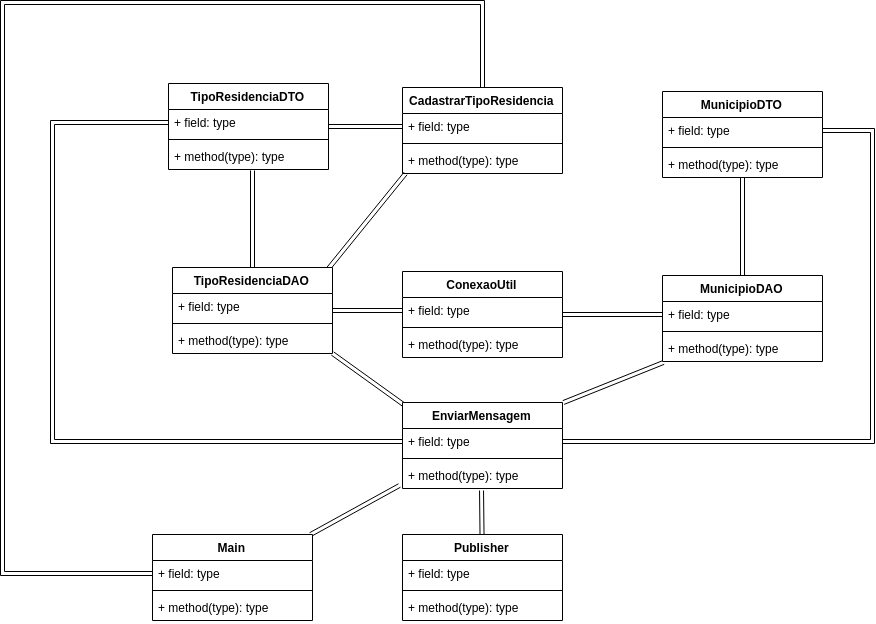

The diagram above was exported from draw.io. Its source (the exported page's mxGraphModel, read from the mxfile embedded in the PNG):
<mxGraphModel dx="2313" dy="1905" grid="1" gridSize="10" guides="1" tooltips="1" connect="1" arrows="1" fold="1" page="1" pageScale="1" pageWidth="827" pageHeight="1169" math="0" shadow="0">
  <root>
    <mxCell id="0" />
    <mxCell id="1" parent="0" />
    <mxCell id="WBA4cTTvhaT9hwlm-ENC-13" style="edgeStyle=none;shape=link;rounded=0;orthogonalLoop=1;jettySize=auto;html=1;entryX=0;entryY=0.5;entryDx=0;entryDy=0;" edge="1" parent="1" source="WBA4cTTvhaT9hwlm-ENC-5" target="WBA4cTTvhaT9hwlm-ENC-10">
      <mxGeometry relative="1" as="geometry" />
    </mxCell>
    <mxCell id="WBA4cTTvhaT9hwlm-ENC-5" value="ConexaoUtil" style="swimlane;fontStyle=1;align=center;verticalAlign=top;childLayout=stackLayout;horizontal=1;startSize=26;horizontalStack=0;resizeParent=1;resizeParentMax=0;resizeLast=0;collapsible=1;marginBottom=0;" vertex="1" parent="1">
      <mxGeometry x="70" y="-11" width="160" height="86" as="geometry" />
    </mxCell>
    <mxCell id="WBA4cTTvhaT9hwlm-ENC-6" value="+ field: type" style="text;strokeColor=none;fillColor=none;align=left;verticalAlign=top;spacingLeft=4;spacingRight=4;overflow=hidden;rotatable=0;points=[[0,0.5],[1,0.5]];portConstraint=eastwest;" vertex="1" parent="WBA4cTTvhaT9hwlm-ENC-5">
      <mxGeometry y="26" width="160" height="26" as="geometry" />
    </mxCell>
    <mxCell id="WBA4cTTvhaT9hwlm-ENC-7" value="" style="line;strokeWidth=1;fillColor=none;align=left;verticalAlign=middle;spacingTop=-1;spacingLeft=3;spacingRight=3;rotatable=0;labelPosition=right;points=[];portConstraint=eastwest;" vertex="1" parent="WBA4cTTvhaT9hwlm-ENC-5">
      <mxGeometry y="52" width="160" height="8" as="geometry" />
    </mxCell>
    <mxCell id="WBA4cTTvhaT9hwlm-ENC-8" value="+ method(type): type" style="text;strokeColor=none;fillColor=none;align=left;verticalAlign=top;spacingLeft=4;spacingRight=4;overflow=hidden;rotatable=0;points=[[0,0.5],[1,0.5]];portConstraint=eastwest;" vertex="1" parent="WBA4cTTvhaT9hwlm-ENC-5">
      <mxGeometry y="60" width="160" height="26" as="geometry" />
    </mxCell>
    <mxCell id="WBA4cTTvhaT9hwlm-ENC-18" style="edgeStyle=none;shape=link;rounded=0;orthogonalLoop=1;jettySize=auto;html=1;" edge="1" parent="1" source="WBA4cTTvhaT9hwlm-ENC-9" target="WBA4cTTvhaT9hwlm-ENC-17">
      <mxGeometry relative="1" as="geometry" />
    </mxCell>
    <mxCell id="WBA4cTTvhaT9hwlm-ENC-46" style="edgeStyle=none;shape=link;rounded=0;orthogonalLoop=1;jettySize=auto;html=1;entryX=1.006;entryY=0;entryDx=0;entryDy=0;entryPerimeter=0;exitX=0.006;exitY=1.038;exitDx=0;exitDy=0;exitPerimeter=0;" edge="1" parent="1" source="WBA4cTTvhaT9hwlm-ENC-12" target="WBA4cTTvhaT9hwlm-ENC-39">
      <mxGeometry relative="1" as="geometry" />
    </mxCell>
    <mxCell id="WBA4cTTvhaT9hwlm-ENC-9" value="MunicipioDAO" style="swimlane;fontStyle=1;align=center;verticalAlign=top;childLayout=stackLayout;horizontal=1;startSize=26;horizontalStack=0;resizeParent=1;resizeParentMax=0;resizeLast=0;collapsible=1;marginBottom=0;" vertex="1" parent="1">
      <mxGeometry x="330" y="-7" width="160" height="86" as="geometry" />
    </mxCell>
    <mxCell id="WBA4cTTvhaT9hwlm-ENC-10" value="+ field: type" style="text;strokeColor=none;fillColor=none;align=left;verticalAlign=top;spacingLeft=4;spacingRight=4;overflow=hidden;rotatable=0;points=[[0,0.5],[1,0.5]];portConstraint=eastwest;" vertex="1" parent="WBA4cTTvhaT9hwlm-ENC-9">
      <mxGeometry y="26" width="160" height="26" as="geometry" />
    </mxCell>
    <mxCell id="WBA4cTTvhaT9hwlm-ENC-11" value="" style="line;strokeWidth=1;fillColor=none;align=left;verticalAlign=middle;spacingTop=-1;spacingLeft=3;spacingRight=3;rotatable=0;labelPosition=right;points=[];portConstraint=eastwest;" vertex="1" parent="WBA4cTTvhaT9hwlm-ENC-9">
      <mxGeometry y="52" width="160" height="8" as="geometry" />
    </mxCell>
    <mxCell id="WBA4cTTvhaT9hwlm-ENC-12" value="+ method(type): type" style="text;strokeColor=none;fillColor=none;align=left;verticalAlign=top;spacingLeft=4;spacingRight=4;overflow=hidden;rotatable=0;points=[[0,0.5],[1,0.5]];portConstraint=eastwest;" vertex="1" parent="WBA4cTTvhaT9hwlm-ENC-9">
      <mxGeometry y="60" width="160" height="26" as="geometry" />
    </mxCell>
    <mxCell id="WBA4cTTvhaT9hwlm-ENC-45" style="edgeStyle=none;shape=link;rounded=0;orthogonalLoop=1;jettySize=auto;html=1;entryX=1;entryY=0.5;entryDx=0;entryDy=0;exitX=1;exitY=0.5;exitDx=0;exitDy=0;" edge="1" parent="1" source="WBA4cTTvhaT9hwlm-ENC-15" target="WBA4cTTvhaT9hwlm-ENC-40">
      <mxGeometry relative="1" as="geometry">
        <Array as="points">
          <mxPoint x="540" y="-152" />
          <mxPoint x="540" y="159" />
        </Array>
      </mxGeometry>
    </mxCell>
    <mxCell id="WBA4cTTvhaT9hwlm-ENC-14" value="MunicipioDTO" style="swimlane;fontStyle=1;align=center;verticalAlign=top;childLayout=stackLayout;horizontal=1;startSize=26;horizontalStack=0;resizeParent=1;resizeParentMax=0;resizeLast=0;collapsible=1;marginBottom=0;" vertex="1" parent="1">
      <mxGeometry x="330" y="-191" width="160" height="86" as="geometry" />
    </mxCell>
    <mxCell id="WBA4cTTvhaT9hwlm-ENC-15" value="+ field: type" style="text;strokeColor=none;fillColor=none;align=left;verticalAlign=top;spacingLeft=4;spacingRight=4;overflow=hidden;rotatable=0;points=[[0,0.5],[1,0.5]];portConstraint=eastwest;" vertex="1" parent="WBA4cTTvhaT9hwlm-ENC-14">
      <mxGeometry y="26" width="160" height="26" as="geometry" />
    </mxCell>
    <mxCell id="WBA4cTTvhaT9hwlm-ENC-16" value="" style="line;strokeWidth=1;fillColor=none;align=left;verticalAlign=middle;spacingTop=-1;spacingLeft=3;spacingRight=3;rotatable=0;labelPosition=right;points=[];portConstraint=eastwest;" vertex="1" parent="WBA4cTTvhaT9hwlm-ENC-14">
      <mxGeometry y="52" width="160" height="8" as="geometry" />
    </mxCell>
    <mxCell id="WBA4cTTvhaT9hwlm-ENC-17" value="+ method(type): type" style="text;strokeColor=none;fillColor=none;align=left;verticalAlign=top;spacingLeft=4;spacingRight=4;overflow=hidden;rotatable=0;points=[[0,0.5],[1,0.5]];portConstraint=eastwest;" vertex="1" parent="WBA4cTTvhaT9hwlm-ENC-14">
      <mxGeometry y="60" width="160" height="26" as="geometry" />
    </mxCell>
    <mxCell id="WBA4cTTvhaT9hwlm-ENC-23" style="edgeStyle=none;shape=link;rounded=0;orthogonalLoop=1;jettySize=auto;html=1;entryX=0;entryY=0.5;entryDx=0;entryDy=0;" edge="1" parent="1" source="WBA4cTTvhaT9hwlm-ENC-19" target="WBA4cTTvhaT9hwlm-ENC-6">
      <mxGeometry relative="1" as="geometry" />
    </mxCell>
    <mxCell id="WBA4cTTvhaT9hwlm-ENC-28" style="edgeStyle=none;shape=link;rounded=0;orthogonalLoop=1;jettySize=auto;html=1;entryX=0.525;entryY=1.038;entryDx=0;entryDy=0;entryPerimeter=0;" edge="1" parent="1" source="WBA4cTTvhaT9hwlm-ENC-19" target="WBA4cTTvhaT9hwlm-ENC-27">
      <mxGeometry relative="1" as="geometry" />
    </mxCell>
    <mxCell id="WBA4cTTvhaT9hwlm-ENC-38" style="edgeStyle=none;shape=link;rounded=0;orthogonalLoop=1;jettySize=auto;html=1;entryX=0.019;entryY=1;entryDx=0;entryDy=0;entryPerimeter=0;exitX=0.975;exitY=0.012;exitDx=0;exitDy=0;exitPerimeter=0;" edge="1" parent="1" source="WBA4cTTvhaT9hwlm-ENC-19" target="WBA4cTTvhaT9hwlm-ENC-36">
      <mxGeometry relative="1" as="geometry" />
    </mxCell>
    <mxCell id="WBA4cTTvhaT9hwlm-ENC-44" style="edgeStyle=none;shape=link;rounded=0;orthogonalLoop=1;jettySize=auto;html=1;entryX=0.006;entryY=0.023;entryDx=0;entryDy=0;entryPerimeter=0;" edge="1" parent="1" target="WBA4cTTvhaT9hwlm-ENC-39">
      <mxGeometry relative="1" as="geometry">
        <mxPoint y="71" as="sourcePoint" />
      </mxGeometry>
    </mxCell>
    <mxCell id="WBA4cTTvhaT9hwlm-ENC-19" value="TipoResidenciaDAO" style="swimlane;fontStyle=1;align=center;verticalAlign=top;childLayout=stackLayout;horizontal=1;startSize=26;horizontalStack=0;resizeParent=1;resizeParentMax=0;resizeLast=0;collapsible=1;marginBottom=0;" vertex="1" parent="1">
      <mxGeometry x="-160" y="-15" width="160" height="86" as="geometry" />
    </mxCell>
    <mxCell id="WBA4cTTvhaT9hwlm-ENC-20" value="+ field: type" style="text;strokeColor=none;fillColor=none;align=left;verticalAlign=top;spacingLeft=4;spacingRight=4;overflow=hidden;rotatable=0;points=[[0,0.5],[1,0.5]];portConstraint=eastwest;" vertex="1" parent="WBA4cTTvhaT9hwlm-ENC-19">
      <mxGeometry y="26" width="160" height="26" as="geometry" />
    </mxCell>
    <mxCell id="WBA4cTTvhaT9hwlm-ENC-21" value="" style="line;strokeWidth=1;fillColor=none;align=left;verticalAlign=middle;spacingTop=-1;spacingLeft=3;spacingRight=3;rotatable=0;labelPosition=right;points=[];portConstraint=eastwest;" vertex="1" parent="WBA4cTTvhaT9hwlm-ENC-19">
      <mxGeometry y="52" width="160" height="8" as="geometry" />
    </mxCell>
    <mxCell id="WBA4cTTvhaT9hwlm-ENC-22" value="+ method(type): type" style="text;strokeColor=none;fillColor=none;align=left;verticalAlign=top;spacingLeft=4;spacingRight=4;overflow=hidden;rotatable=0;points=[[0,0.5],[1,0.5]];portConstraint=eastwest;" vertex="1" parent="WBA4cTTvhaT9hwlm-ENC-19">
      <mxGeometry y="60" width="160" height="26" as="geometry" />
    </mxCell>
    <mxCell id="WBA4cTTvhaT9hwlm-ENC-37" style="edgeStyle=none;shape=link;rounded=0;orthogonalLoop=1;jettySize=auto;html=1;entryX=0;entryY=0.5;entryDx=0;entryDy=0;" edge="1" parent="1" source="WBA4cTTvhaT9hwlm-ENC-24" target="WBA4cTTvhaT9hwlm-ENC-34">
      <mxGeometry relative="1" as="geometry" />
    </mxCell>
    <mxCell id="WBA4cTTvhaT9hwlm-ENC-24" value="TipoResidenciaDTO" style="swimlane;fontStyle=1;align=center;verticalAlign=top;childLayout=stackLayout;horizontal=1;startSize=26;horizontalStack=0;resizeParent=1;resizeParentMax=0;resizeLast=0;collapsible=1;marginBottom=0;" vertex="1" parent="1">
      <mxGeometry x="-164" y="-199" width="160" height="86" as="geometry" />
    </mxCell>
    <mxCell id="WBA4cTTvhaT9hwlm-ENC-25" value="+ field: type" style="text;strokeColor=none;fillColor=none;align=left;verticalAlign=top;spacingLeft=4;spacingRight=4;overflow=hidden;rotatable=0;points=[[0,0.5],[1,0.5]];portConstraint=eastwest;" vertex="1" parent="WBA4cTTvhaT9hwlm-ENC-24">
      <mxGeometry y="26" width="160" height="26" as="geometry" />
    </mxCell>
    <mxCell id="WBA4cTTvhaT9hwlm-ENC-26" value="" style="line;strokeWidth=1;fillColor=none;align=left;verticalAlign=middle;spacingTop=-1;spacingLeft=3;spacingRight=3;rotatable=0;labelPosition=right;points=[];portConstraint=eastwest;" vertex="1" parent="WBA4cTTvhaT9hwlm-ENC-24">
      <mxGeometry y="52" width="160" height="8" as="geometry" />
    </mxCell>
    <mxCell id="WBA4cTTvhaT9hwlm-ENC-27" value="+ method(type): type" style="text;strokeColor=none;fillColor=none;align=left;verticalAlign=top;spacingLeft=4;spacingRight=4;overflow=hidden;rotatable=0;points=[[0,0.5],[1,0.5]];portConstraint=eastwest;" vertex="1" parent="WBA4cTTvhaT9hwlm-ENC-24">
      <mxGeometry y="60" width="160" height="26" as="geometry" />
    </mxCell>
    <mxCell id="WBA4cTTvhaT9hwlm-ENC-47" value="" style="edgeStyle=none;shape=link;rounded=0;orthogonalLoop=1;jettySize=auto;html=1;entryX=0.494;entryY=1.077;entryDx=0;entryDy=0;entryPerimeter=0;" edge="1" parent="1" source="WBA4cTTvhaT9hwlm-ENC-29" target="WBA4cTTvhaT9hwlm-ENC-42">
      <mxGeometry relative="1" as="geometry" />
    </mxCell>
    <mxCell id="WBA4cTTvhaT9hwlm-ENC-29" value="Publisher" style="swimlane;fontStyle=1;align=center;verticalAlign=top;childLayout=stackLayout;horizontal=1;startSize=26;horizontalStack=0;resizeParent=1;resizeParentMax=0;resizeLast=0;collapsible=1;marginBottom=0;" vertex="1" parent="1">
      <mxGeometry x="70" y="252" width="160" height="86" as="geometry" />
    </mxCell>
    <mxCell id="WBA4cTTvhaT9hwlm-ENC-30" value="+ field: type" style="text;strokeColor=none;fillColor=none;align=left;verticalAlign=top;spacingLeft=4;spacingRight=4;overflow=hidden;rotatable=0;points=[[0,0.5],[1,0.5]];portConstraint=eastwest;" vertex="1" parent="WBA4cTTvhaT9hwlm-ENC-29">
      <mxGeometry y="26" width="160" height="26" as="geometry" />
    </mxCell>
    <mxCell id="WBA4cTTvhaT9hwlm-ENC-31" value="" style="line;strokeWidth=1;fillColor=none;align=left;verticalAlign=middle;spacingTop=-1;spacingLeft=3;spacingRight=3;rotatable=0;labelPosition=right;points=[];portConstraint=eastwest;" vertex="1" parent="WBA4cTTvhaT9hwlm-ENC-29">
      <mxGeometry y="52" width="160" height="8" as="geometry" />
    </mxCell>
    <mxCell id="WBA4cTTvhaT9hwlm-ENC-32" value="+ method(type): type" style="text;strokeColor=none;fillColor=none;align=left;verticalAlign=top;spacingLeft=4;spacingRight=4;overflow=hidden;rotatable=0;points=[[0,0.5],[1,0.5]];portConstraint=eastwest;" vertex="1" parent="WBA4cTTvhaT9hwlm-ENC-29">
      <mxGeometry y="60" width="160" height="26" as="geometry" />
    </mxCell>
    <mxCell id="WBA4cTTvhaT9hwlm-ENC-33" value="CadastrarTipoResidencia" style="swimlane;fontStyle=1;align=center;verticalAlign=top;childLayout=stackLayout;horizontal=1;startSize=26;horizontalStack=0;resizeParent=1;resizeParentMax=0;resizeLast=0;collapsible=1;marginBottom=0;" vertex="1" parent="1">
      <mxGeometry x="70" y="-195" width="160" height="86" as="geometry" />
    </mxCell>
    <mxCell id="WBA4cTTvhaT9hwlm-ENC-34" value="+ field: type" style="text;strokeColor=none;fillColor=none;align=left;verticalAlign=top;spacingLeft=4;spacingRight=4;overflow=hidden;rotatable=0;points=[[0,0.5],[1,0.5]];portConstraint=eastwest;" vertex="1" parent="WBA4cTTvhaT9hwlm-ENC-33">
      <mxGeometry y="26" width="160" height="26" as="geometry" />
    </mxCell>
    <mxCell id="WBA4cTTvhaT9hwlm-ENC-35" value="" style="line;strokeWidth=1;fillColor=none;align=left;verticalAlign=middle;spacingTop=-1;spacingLeft=3;spacingRight=3;rotatable=0;labelPosition=right;points=[];portConstraint=eastwest;" vertex="1" parent="WBA4cTTvhaT9hwlm-ENC-33">
      <mxGeometry y="52" width="160" height="8" as="geometry" />
    </mxCell>
    <mxCell id="WBA4cTTvhaT9hwlm-ENC-36" value="+ method(type): type" style="text;strokeColor=none;fillColor=none;align=left;verticalAlign=top;spacingLeft=4;spacingRight=4;overflow=hidden;rotatable=0;points=[[0,0.5],[1,0.5]];portConstraint=eastwest;" vertex="1" parent="WBA4cTTvhaT9hwlm-ENC-33">
      <mxGeometry y="60" width="160" height="26" as="geometry" />
    </mxCell>
    <mxCell id="WBA4cTTvhaT9hwlm-ENC-39" value="EnviarMensagem" style="swimlane;fontStyle=1;align=center;verticalAlign=top;childLayout=stackLayout;horizontal=1;startSize=26;horizontalStack=0;resizeParent=1;resizeParentMax=0;resizeLast=0;collapsible=1;marginBottom=0;" vertex="1" parent="1">
      <mxGeometry x="70" y="120" width="160" height="86" as="geometry" />
    </mxCell>
    <mxCell id="WBA4cTTvhaT9hwlm-ENC-40" value="+ field: type" style="text;strokeColor=none;fillColor=none;align=left;verticalAlign=top;spacingLeft=4;spacingRight=4;overflow=hidden;rotatable=0;points=[[0,0.5],[1,0.5]];portConstraint=eastwest;" vertex="1" parent="WBA4cTTvhaT9hwlm-ENC-39">
      <mxGeometry y="26" width="160" height="26" as="geometry" />
    </mxCell>
    <mxCell id="WBA4cTTvhaT9hwlm-ENC-41" value="" style="line;strokeWidth=1;fillColor=none;align=left;verticalAlign=middle;spacingTop=-1;spacingLeft=3;spacingRight=3;rotatable=0;labelPosition=right;points=[];portConstraint=eastwest;" vertex="1" parent="WBA4cTTvhaT9hwlm-ENC-39">
      <mxGeometry y="52" width="160" height="8" as="geometry" />
    </mxCell>
    <mxCell id="WBA4cTTvhaT9hwlm-ENC-42" value="+ method(type): type" style="text;strokeColor=none;fillColor=none;align=left;verticalAlign=top;spacingLeft=4;spacingRight=4;overflow=hidden;rotatable=0;points=[[0,0.5],[1,0.5]];portConstraint=eastwest;" vertex="1" parent="WBA4cTTvhaT9hwlm-ENC-39">
      <mxGeometry y="60" width="160" height="26" as="geometry" />
    </mxCell>
    <mxCell id="WBA4cTTvhaT9hwlm-ENC-43" style="edgeStyle=none;shape=link;rounded=0;orthogonalLoop=1;jettySize=auto;html=1;entryX=0;entryY=0.5;entryDx=0;entryDy=0;" edge="1" parent="1" source="WBA4cTTvhaT9hwlm-ENC-25" target="WBA4cTTvhaT9hwlm-ENC-40">
      <mxGeometry relative="1" as="geometry">
        <mxPoint x="-230" y="-160" as="targetPoint" />
        <Array as="points">
          <mxPoint x="-280" y="-160" />
          <mxPoint x="-280" y="159" />
        </Array>
      </mxGeometry>
    </mxCell>
    <mxCell id="WBA4cTTvhaT9hwlm-ENC-52" style="edgeStyle=none;shape=link;rounded=0;orthogonalLoop=1;jettySize=auto;html=1;entryX=-0.019;entryY=0.885;entryDx=0;entryDy=0;entryPerimeter=0;" edge="1" parent="1" source="WBA4cTTvhaT9hwlm-ENC-48" target="WBA4cTTvhaT9hwlm-ENC-42">
      <mxGeometry relative="1" as="geometry" />
    </mxCell>
    <mxCell id="WBA4cTTvhaT9hwlm-ENC-53" style="edgeStyle=none;shape=link;rounded=0;orthogonalLoop=1;jettySize=auto;html=1;entryX=0.5;entryY=0;entryDx=0;entryDy=0;exitX=0;exitY=0.5;exitDx=0;exitDy=0;" edge="1" parent="1" source="WBA4cTTvhaT9hwlm-ENC-49" target="WBA4cTTvhaT9hwlm-ENC-33">
      <mxGeometry relative="1" as="geometry">
        <Array as="points">
          <mxPoint x="-330" y="291" />
          <mxPoint x="-330" y="-280" />
          <mxPoint x="150" y="-280" />
        </Array>
      </mxGeometry>
    </mxCell>
    <mxCell id="WBA4cTTvhaT9hwlm-ENC-48" value="Main" style="swimlane;fontStyle=1;align=center;verticalAlign=top;childLayout=stackLayout;horizontal=1;startSize=26;horizontalStack=0;resizeParent=1;resizeParentMax=0;resizeLast=0;collapsible=1;marginBottom=0;" vertex="1" parent="1">
      <mxGeometry x="-180" y="252" width="160" height="86" as="geometry" />
    </mxCell>
    <mxCell id="WBA4cTTvhaT9hwlm-ENC-49" value="+ field: type" style="text;strokeColor=none;fillColor=none;align=left;verticalAlign=top;spacingLeft=4;spacingRight=4;overflow=hidden;rotatable=0;points=[[0,0.5],[1,0.5]];portConstraint=eastwest;" vertex="1" parent="WBA4cTTvhaT9hwlm-ENC-48">
      <mxGeometry y="26" width="160" height="26" as="geometry" />
    </mxCell>
    <mxCell id="WBA4cTTvhaT9hwlm-ENC-50" value="" style="line;strokeWidth=1;fillColor=none;align=left;verticalAlign=middle;spacingTop=-1;spacingLeft=3;spacingRight=3;rotatable=0;labelPosition=right;points=[];portConstraint=eastwest;" vertex="1" parent="WBA4cTTvhaT9hwlm-ENC-48">
      <mxGeometry y="52" width="160" height="8" as="geometry" />
    </mxCell>
    <mxCell id="WBA4cTTvhaT9hwlm-ENC-51" value="+ method(type): type" style="text;strokeColor=none;fillColor=none;align=left;verticalAlign=top;spacingLeft=4;spacingRight=4;overflow=hidden;rotatable=0;points=[[0,0.5],[1,0.5]];portConstraint=eastwest;" vertex="1" parent="WBA4cTTvhaT9hwlm-ENC-48">
      <mxGeometry y="60" width="160" height="26" as="geometry" />
    </mxCell>
  </root>
</mxGraphModel>